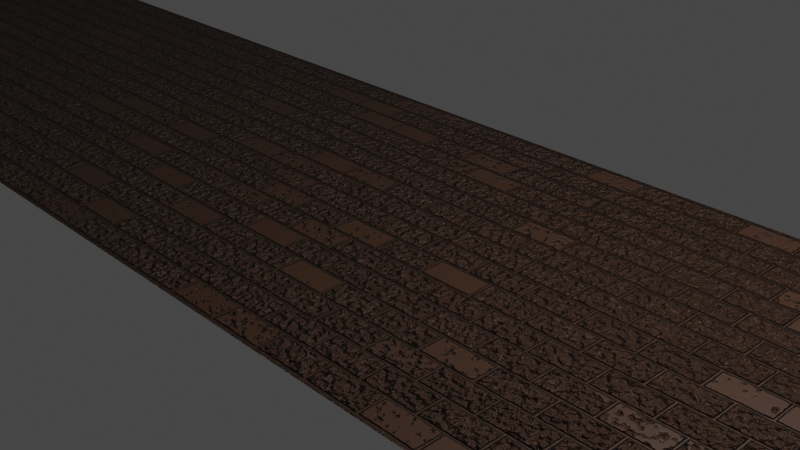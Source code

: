 # Source: BRICKS.blend  (saved by Blender 3.1.7; exported with 4.5.12 LTS)
import bpy
from mathutils import Matrix  # noqa: F401  (used for matrix-valued properties, if any)

bpy.ops.wm.read_factory_settings(use_empty=True)
scene = bpy.context.scene
scene.name = 'Scene'

# ---- collections
col_collection = bpy.data.collections.new('Collection'); scene.collection.children.link(col_collection)

# ---- materials (node trees are filled in below, after node groups)
mat_material_001 = bpy.data.materials.new('Material.001')
mat_material_001.use_transparent_shadow = False

# ---- material node trees
mat_material_001.use_nodes = True; mat_material_001.node_tree.nodes.clear()
_N = mat_material_001.node_tree.nodes; _L = mat_material_001.node_tree.links
n0 = _N.new('ShaderNodeTexBrick'); n0.name = 'Brick Texture'; n0.location = (-352, 377)
n0.inputs[2].default_value = (1.0, 1.0, 1.0, 1.0)
n0.inputs[4].default_value = 0.8
n0.inputs[6].default_value = 0.5
n1 = _N.new('ShaderNodeNewGeometry'); n1.name = 'Geometry'; n1.location = (-958, 340)
n2 = _N.new('ShaderNodeTexNoise'); n2.name = 'Noise Texture'; n2.location = (-744, 207)
n2.noise_dimensions = '4D'
n2.inputs[2].default_value = 14.7
n3 = _N.new('ShaderNodeMapRange'); n3.name = 'Map Range'; n3.location = (-546, 169)
n3.inputs[3].default_value = 0.001
n3.inputs[4].default_value = 0.03
n4 = _N.new('ShaderNodeTexNoise'); n4.name = 'Noise Texture.001'; n4.location = (-555, 565)
n4.noise_dimensions = '4D'
n4.inputs[1].default_value = 7.6
n4.inputs[2].default_value = 14.7
n5 = _N.new('ShaderNodeOutputMaterial'); n5.name = 'Material Output'; n5.location = (736, 383)
n6 = _N.new('ShaderNodeMapRange'); n6.name = 'Map Range.001'; n6.location = (-312, 625)
n6.inputs[3].default_value = 0.96
n6.inputs[4].default_value = 1.1
n7 = _N.new('ShaderNodeBump'); n7.name = 'Bump'; n7.location = (242, 247)
n7.inputs[1].default_value = 3.0
n7.inputs[2].default_value = 1.0
n8 = _N.new('ShaderNodeMath'); n8.name = 'Math'; n8.location = (-110, 416)
n8.operation = 'MULTIPLY'
n8.use_clamp = True
n9 = _N.new('ShaderNodeBsdfPrincipled'); n9.name = 'Principled BSDF'; n9.location = (446, 383)
n9.distribution = 'GGX'
n9.subsurface_method = 'RANDOM_WALK_SKIN'
n9.inputs[0].default_value = (0.0602, 0.02746, 0.01424, 1.0)
n9.inputs[3].default_value = 1.45
n9.inputs[27].default_value = (0.0, 0.0, 0.0, 1.0)
n9.inputs[28].default_value = 1.0
_L.new(n9.outputs[0], n5.inputs[0])
_L.new(n1.outputs[0], n0.inputs[0])
_L.new(n1.outputs[0], n2.inputs[0])
_L.new(n2.outputs[0], n3.inputs[0])
_L.new(n3.outputs[0], n0.inputs[5])
_L.new(n1.outputs[0], n4.inputs[0])
_L.new(n4.outputs[0], n6.inputs[0])
_L.new(n0.outputs[0], n8.inputs[0])
_L.new(n6.outputs[0], n8.inputs[1])
_L.new(n8.outputs[0], n7.inputs[3])
_L.new(n7.outputs[0], n9.inputs[5])
n5.is_active_output = True

# ---- world
world_world = bpy.data.worlds.new('World'); scene.world = world_world
world_world.use_nodes = True; world_world.node_tree.nodes.clear()
_N = world_world.node_tree.nodes; _L = world_world.node_tree.links
n0 = _N.new('ShaderNodeOutputWorld'); n0.name = 'World Output'; n0.location = (300, 300)
n1 = _N.new('ShaderNodeBackground'); n1.name = 'Background'; n1.location = (10, 300)
n1.inputs[0].default_value = (0.05088, 0.05088, 0.05088, 1.0)
_L.new(n1.outputs[0], n0.inputs[0])
n0.is_active_output = True
world_world.color = (0.05088, 0.05088, 0.05088)
world_world.use_sun_shadow = False
world_world.sun_shadow_jitter_overblur = 0.0

# ---- cameras
cam_camera = bpy.data.cameras.new('Camera')
cam_camera.clip_end = 100.0
cam_camera.ortho_scale = 7.314

# ---- lights
light_light = bpy.data.lights.new('Light', 'POINT')
light_light.transmission_factor = 0.0
light_light.energy = 1000.0
light_light.shadow_soft_size = 0.1
light_light.shadow_maximum_resolution = 0.006
light_light.use_absolute_resolution = True

# ---- meshes
me_plane = bpy.data.meshes.new('Plane')
me_plane.from_pydata([(-1.0, -1.0, 0.0), (1.0, -1.0, 0.0), (-1.0, 1.0, 0.0), (1.0, 1.0, 0.0)], [], [(0, 1, 3, 2)])
_uv = me_plane.uv_layers.new(name='UVMap')
_uv.uv.foreach_set('vector', [0.0, 0.0, 1.0, 0.0, 1.0, 1.0, 0.0, 1.0])
me_plane.materials.append(mat_material_001)
me_plane.use_remesh_fix_poles = True
me_plane.use_remesh_preserve_attributes = False
me_plane.update()

# ---- objects
ob_light = bpy.data.objects.new('Light', light_light)
ob_camera = bpy.data.objects.new('Camera', cam_camera)
ob_plane = bpy.data.objects.new('Plane', me_plane)

# ---- transforms, parenting, visibility, modifiers, constraints
ob_light.location = (4.076, 1.005, 5.904)
ob_light.rotation_euler = (0.6503, 0.05522, 1.866)
ob_light.lock_rotations_4d = False
ob_light.empty_display_type = 'ARROWS'
ob_light.color = (0.0, 0.0, 0.0, 0.0)
ob_light.lineart.crease_threshold = 0.0
ob_camera.location = (7.359, -6.926, 4.958)
ob_camera.rotation_euler = (1.109, 0.0, 0.8149)
ob_camera.lock_rotations_4d = False
ob_camera.empty_display_type = 'ARROWS'
ob_camera.color = (0.0, 0.0, 0.0, 0.0)
ob_camera.display_type = 'WIRE'
ob_camera.lineart.crease_threshold = 0.0
ob_plane.location = (0.0, 0.0, 0.0)
ob_plane.scale = (11.19, 2.537, 2.537)

# ---- collection membership
col_collection.objects.link(ob_light)
col_collection.objects.link(ob_camera)
col_collection.objects.link(ob_plane)

# ---- scene / render settings (as saved in the file)
scene.camera = ob_camera
scene.frame_start = 1; scene.frame_end = 250; scene.frame_set(1)
scene.render.engine = 'BLENDER_EEVEE_NEXT'
scene.cycles.sampling_pattern = 'TABULATED_SOBOL'
scene.cycles.use_light_tree = False
scene.view_settings.view_transform = 'Filmic'
bpy.context.view_layer.update()
